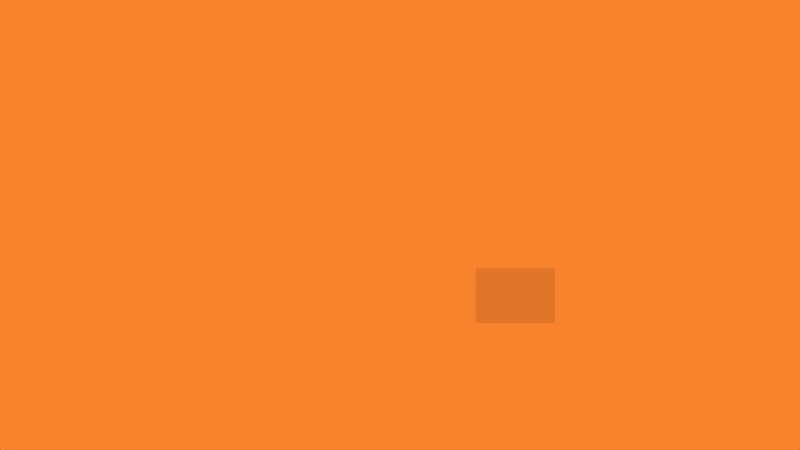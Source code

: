 # Source: front_entrance.blend  (saved by Blender 2.92.15; exported with 4.5.12 LTS)
import bpy
from mathutils import Matrix  # noqa: F401  (used for matrix-valued properties, if any)

bpy.ops.wm.read_factory_settings(use_empty=True)
scene = bpy.context.scene
scene.name = 'Scene'

# ---- collections
col_tracing = bpy.data.collections.new('tracing'); scene.collection.children.link(col_tracing)
col_design_grid_hypothesis = bpy.data.collections.new('design grid hypothesis'); scene.collection.children.link(col_design_grid_hypothesis)

# ---- world
world_world = bpy.data.worlds.new('World'); scene.world = world_world
world_world.use_nodes = True; world_world.node_tree.nodes.clear()
_N = world_world.node_tree.nodes; _L = world_world.node_tree.links
n0 = _N.new('ShaderNodeOutputWorld'); n0.name = 'World Output'; n0.location = (300, 300)
n1 = _N.new('ShaderNodeBackground'); n1.name = 'Background'; n1.location = (10, 300)
n1.inputs[0].default_value = (0.9513, 0.2242, 0.02599, 1.0)
_L.new(n1.outputs[0], n0.inputs[0])
n0.is_active_output = True
world_world.color = (0.9513, 0.9513, 0.9513)
world_world.use_sun_shadow = False
world_world.sun_shadow_jitter_overblur = 0.0

# ---- cameras
cam_camera = bpy.data.cameras.new('Camera')
cam_camera.display_size = 2.0

# ---- meshes
me_circle_002 = bpy.data.meshes.new('Circle.002')
me_circle_002.from_pydata([(0.0, 1.0, 0.0), (-0.866, -0.5, 0.0), (0.866, -0.5, 0.0)], [(1, 0), (2, 1), (0, 2)], [])
_uv = me_circle_002.uv_layers.new(name='UVMap')
_uv.uv.foreach_set('vector', [])
me_circle_002.use_remesh_fix_poles = True
me_circle_002.use_remesh_preserve_attributes = False
me_circle_002.use_mirror_vertex_groups = False
me_circle_002.update()
me_plane_002 = bpy.data.meshes.new('Plane.002')
me_plane_002.from_pydata([(0.4575, -1.713, 5.668e-08), (1.313, -1.713, 5.668e-08), (0.4575, -1.118, 6.708e-08), (1.313, -1.118, 6.708e-08)], [], [(0, 1, 3, 2)])
_uv = me_plane_002.uv_layers.new(name='UVMap')
_uv.uv.foreach_set('vector', [0.0, 0.0, 1.0, 0.0, 1.0, 1.0, 0.0, 1.0])
me_plane_002.use_remesh_fix_poles = True
me_plane_002.use_remesh_preserve_attributes = False
me_plane_002.use_mirror_vertex_groups = False
me_plane_002.update()
me_circle_006 = bpy.data.meshes.new('Circle.006')
me_circle_006.from_pydata([(0.0, 1.0, 0.0), (-0.866, -0.5, 0.0), (0.866, -0.5, 0.0)], [(1, 0), (2, 1), (0, 2)], [])
_uv = me_circle_006.uv_layers.new(name='UVMap')
_uv.uv.foreach_set('vector', [])
me_circle_006.use_remesh_fix_poles = True
me_circle_006.use_remesh_preserve_attributes = False
me_circle_006.use_mirror_vertex_groups = False
me_circle_006.update()
me_circle_008 = bpy.data.meshes.new('Circle.008')
me_circle_008.from_pydata([(0.0, 1.0, 0.0), (-0.866, -0.5, 0.0), (0.866, -0.5, 0.0)], [(1, 0), (2, 1), (0, 2)], [])
_uv = me_circle_008.uv_layers.new(name='UVMap')
_uv.uv.foreach_set('vector', [])
me_circle_008.use_remesh_fix_poles = True
me_circle_008.use_remesh_preserve_attributes = False
me_circle_008.use_mirror_vertex_groups = False
me_circle_008.update()
me_circle_009 = bpy.data.meshes.new('Circle.009')
me_circle_009.from_pydata([(0.0, 1.0, 0.0), (-0.866, -0.5, 0.0), (0.866, -0.5, 0.0)], [(1, 0), (2, 1), (0, 2)], [])
_uv = me_circle_009.uv_layers.new(name='UVMap')
_uv.uv.foreach_set('vector', [])
me_circle_009.use_remesh_fix_poles = True
me_circle_009.use_remesh_preserve_attributes = False
me_circle_009.use_mirror_vertex_groups = False
me_circle_009.update()
me_circle_010 = bpy.data.meshes.new('Circle.010')
me_circle_010.from_pydata([(0.0, 1.0, 0.0), (-0.866, -0.5, 0.0), (0.866, -0.5, 0.0)], [(1, 0), (2, 1), (0, 2)], [])
_uv = me_circle_010.uv_layers.new(name='UVMap')
_uv.uv.foreach_set('vector', [])
me_circle_010.use_remesh_fix_poles = True
me_circle_010.use_remesh_preserve_attributes = False
me_circle_010.use_mirror_vertex_groups = False
me_circle_010.update()
me_circle_011 = bpy.data.meshes.new('Circle.011')
me_circle_011.from_pydata([(0.0, 1.0, 0.0), (-0.866, -0.5, 0.0), (0.866, -0.5, 0.0)], [(1, 0), (2, 1), (0, 2)], [])
_uv = me_circle_011.uv_layers.new(name='UVMap')
_uv.uv.foreach_set('vector', [])
me_circle_011.use_remesh_fix_poles = True
me_circle_011.use_remesh_preserve_attributes = False
me_circle_011.use_mirror_vertex_groups = False
me_circle_011.update()
me_circle_012 = bpy.data.meshes.new('Circle.012')
me_circle_012.from_pydata([(0.0, 1.0, 0.0), (-0.866, -0.5, 0.0), (0.866, -0.5, 0.0)], [(1, 0), (2, 1), (0, 2)], [])
_uv = me_circle_012.uv_layers.new(name='UVMap')
_uv.uv.foreach_set('vector', [])
me_circle_012.use_remesh_fix_poles = True
me_circle_012.use_remesh_preserve_attributes = False
me_circle_012.use_mirror_vertex_groups = False
me_circle_012.update()
me_circle_013 = bpy.data.meshes.new('Circle.013')
me_circle_013.from_pydata([(0.0, 1.0, 0.0), (-0.866, -0.5, 0.0), (0.866, -0.5, 0.0)], [(1, 0), (2, 1), (0, 2)], [])
_uv = me_circle_013.uv_layers.new(name='UVMap')
_uv.uv.foreach_set('vector', [])
me_circle_013.use_remesh_fix_poles = True
me_circle_013.use_remesh_preserve_attributes = False
me_circle_013.use_mirror_vertex_groups = False
me_circle_013.update()
me_plane_004 = bpy.data.meshes.new('Plane.004')
me_plane_004.from_pydata([(0.4889, -1.358, 4.117e-08), (0.8198, -1.358, 4.117e-08), (0.4889, -0.9066, 5.783e-08), (0.8198, -0.9066, 5.783e-08)], [], [(0, 1, 3, 2)])
_uv = me_plane_004.uv_layers.new(name='UVMap')
_uv.uv.foreach_set('vector', [0.0, 0.0, 1.0, 0.0, 1.0, 1.0, 0.0, 1.0])
me_plane_004.use_remesh_fix_poles = True
me_plane_004.use_remesh_preserve_attributes = False
me_plane_004.use_mirror_vertex_groups = False
me_plane_004.update()

# ---- objects
ob_baths_house_north_kiosks_and_landward_entrance_trace_001 = bpy.data.objects.new('baths house north kiosks and landward entrance trace.001', None)
ob_camera = bpy.data.objects.new('Camera', cam_camera)
ob_empty_001 = bpy.data.objects.new('Empty.001', None)
ob_baths_house_north_kiosks_and_landward_entrance_trace = bpy.data.objects.new('baths house north kiosks and landward entrance trace', None)
ob_empty = bpy.data.objects.new('Empty', None)
ob_circle_001 = bpy.data.objects.new('Circle.001', me_circle_002)
ob_plane_002 = bpy.data.objects.new('Plane.002', me_plane_002)
ob_circle_005 = bpy.data.objects.new('Circle.005', me_circle_006)
ob_circle_007 = bpy.data.objects.new('Circle.007', me_circle_008)
ob_circle_008 = bpy.data.objects.new('Circle.008', me_circle_009)
ob_circle_002 = bpy.data.objects.new('Circle.002', me_circle_010)
ob_circle_003 = bpy.data.objects.new('Circle.003', me_circle_011)
ob_circle_004 = bpy.data.objects.new('Circle.004', me_circle_012)
ob_circle_006 = bpy.data.objects.new('Circle.006', me_circle_013)
ob_plane_003 = bpy.data.objects.new('Plane.003', me_plane_004)

# ---- transforms, parenting, visibility, modifiers, constraints
ob_baths_house_north_kiosks_and_landward_entrance_trace_001.location = (0.0, 0.0, 0.0)
ob_baths_house_north_kiosks_and_landward_entrance_trace_001.rotation_euler = (1.571, -0.0, -0.0)
ob_baths_house_north_kiosks_and_landward_entrance_trace_001.empty_display_type = 'IMAGE'
ob_baths_house_north_kiosks_and_landward_entrance_trace_001.empty_display_size = 5.0
ob_baths_house_north_kiosks_and_landward_entrance_trace_001.lineart.crease_threshold = 0.0
ob_camera.location = (0.0, -12.0, 0.0)
ob_camera.rotation_euler = (1.571, -0.0, -0.0)
ob_camera.empty_image_side = 'FRONT'
ob_camera.lineart.crease_threshold = 0.0
ob_empty_001.location = (-3.835, 0.0, 2.9)
ob_empty_001.rotation_euler = (1.571, -0.0, -0.0)
ob_empty_001.scale = (4.822, 4.822, 4.822)
ob_empty_001.empty_display_type = 'IMAGE'
ob_empty_001.empty_display_size = 5.0
ob_empty_001.lineart.crease_threshold = 0.0
ob_baths_house_north_kiosks_and_landward_entrance_trace.location = (1.254, 0.0, -1.025)
ob_baths_house_north_kiosks_and_landward_entrance_trace.empty_image_offset = (0.0, 0.0)
ob_baths_house_north_kiosks_and_landward_entrance_trace.color = (0.0, 0.0, 0.0, 1.0)
ob_baths_house_north_kiosks_and_landward_entrance_trace.use_grease_pencil_lights = True
ob_baths_house_north_kiosks_and_landward_entrance_trace.lineart.crease_threshold = 0.0
ob_empty.location = (1.254, 0.0, -1.025)
ob_empty.scale = (1.789, 1.789, 1.789)
ob_empty.empty_display_type = 'CIRCLE'
ob_empty.lineart.crease_threshold = 0.0
ob_circle_001.location = (1.249, -2.98e-08, -0.8087)
ob_circle_001.rotation_euler = (1.571, -0.0, 0.0)
ob_circle_001.scale = (0.4885, 0.4885, 0.4885)
ob_circle_001.lineart.crease_threshold = 0.0
ob_plane_002.location = (0.3605, -2.98e-08, 0.6551)
ob_plane_002.rotation_euler = (1.571, -0.0, 0.0)
ob_plane_002.display_type = 'WIRE'
ob_plane_002.lineart.crease_threshold = 0.0
ob_circle_005.location = (1.249, -2.98e-08, -0.2972)
ob_circle_005.rotation_euler = (1.571, -0.0, 0.0)
ob_circle_005.scale = (0.6081, 0.6081, 0.6081)
ob_circle_005.lineart.crease_threshold = 0.0
ob_circle_007.location = (1.411, 5.766e-09, -0.907)
ob_circle_007.rotation_euler = (1.571, -0.0, 0.0)
ob_circle_007.scale = (0.3019, 0.3019, 0.3019)
ob_circle_007.lineart.crease_threshold = 0.0
ob_circle_008.location = (1.087, 5.766e-09, -0.901)
ob_circle_008.rotation_euler = (1.571, -0.0, 0.0)
ob_circle_008.scale = (0.3019, 0.3019, 0.3019)
ob_circle_008.lineart.crease_threshold = 0.0
ob_circle_002.location = (0.9859, -6.303e-08, -0.4519)
ob_circle_002.rotation_euler = (1.571, -0.0, 0.0)
ob_circle_002.scale = (0.3019, 0.3019, 0.3019)
ob_circle_002.lineart.crease_threshold = 0.0
ob_circle_003.location = (1.509, -6.444e-08, -0.4554)
ob_circle_003.rotation_euler = (1.571, -0.0, 0.0)
ob_circle_003.scale = (0.3019, 0.3019, 0.3019)
ob_circle_003.lineart.crease_threshold = 0.0
ob_circle_004.location = (0.9859, -6.303e-08, -0.7571)
ob_circle_004.rotation_euler = (1.571, 3.142, -0.0)
ob_circle_004.scale = (0.3019, 0.3019, 0.3019)
ob_circle_004.lineart.crease_threshold = 0.0
ob_circle_006.location = (1.508, -6.021e-08, -0.7562)
ob_circle_006.rotation_euler = (1.571, 3.142, -0.0)
ob_circle_006.scale = (0.3019, 0.3019, 0.3019)
ob_circle_006.lineart.crease_threshold = 0.0
ob_plane_003.location = (0.5983, 1.719e-08, 0.3054)
ob_plane_003.rotation_euler = (1.571, -0.0, 0.0)
ob_plane_003.display_type = 'WIRE'
ob_plane_003.lineart.crease_threshold = 0.0

# ---- collection membership
scene.collection.objects.link(ob_baths_house_north_kiosks_and_landward_entrance_trace_001)
scene.collection.objects.link(ob_camera)
scene.collection.objects.link(ob_empty_001)
col_tracing.objects.link(ob_baths_house_north_kiosks_and_landward_entrance_trace)
col_tracing.objects.link(ob_empty)
col_design_grid_hypothesis.objects.link(ob_circle_001)
col_design_grid_hypothesis.objects.link(ob_plane_002)
col_design_grid_hypothesis.objects.link(ob_circle_005)
col_design_grid_hypothesis.objects.link(ob_circle_007)
col_design_grid_hypothesis.objects.link(ob_circle_008)
col_design_grid_hypothesis.objects.link(ob_circle_002)
col_design_grid_hypothesis.objects.link(ob_circle_003)
col_design_grid_hypothesis.objects.link(ob_circle_004)
col_design_grid_hypothesis.objects.link(ob_circle_006)
col_design_grid_hypothesis.objects.link(ob_plane_003)

# ---- scene / render settings (as saved in the file)
scene.camera = ob_camera
scene.frame_start = 1; scene.frame_end = 250; scene.frame_set(1)
scene.render.engine = 'BLENDER_EEVEE_NEXT'
scene.cycles.use_denoising = False
scene.cycles.samples = 128
scene.cycles.sampling_pattern = 'TABULATED_SOBOL'
scene.cycles.use_adaptive_sampling = False
scene.cycles.use_light_tree = False
scene.view_settings.view_transform = 'Standard'
bpy.context.view_layer.update()
